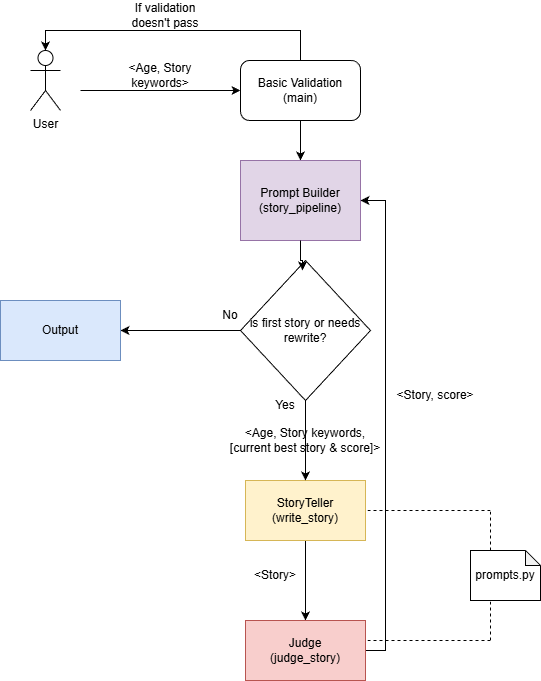

The diagram above was exported from draw.io. Its source (the exported page's mxGraphModel, read from the mxfile embedded in the PNG):
<mxGraphModel dx="1678" dy="924" grid="1" gridSize="10" guides="1" tooltips="1" connect="1" arrows="1" fold="1" page="1" pageScale="1" pageWidth="827" pageHeight="1169" math="0" shadow="0">
  <root>
    <mxCell id="0" />
    <mxCell id="1" parent="0" />
    <mxCell id="HfZtB3ApeCxqk8k5erxp-1" parent="1" style="shape=umlActor;verticalLabelPosition=bottom;verticalAlign=top;html=1;outlineConnect=0;" value="User" vertex="1">
      <mxGeometry height="60" width="30" x="110" y="120" as="geometry" />
    </mxCell>
    <mxCell id="HfZtB3ApeCxqk8k5erxp-13" edge="1" parent="1" source="HfZtB3ApeCxqk8k5erxp-2" style="edgeStyle=orthogonalEdgeStyle;rounded=0;orthogonalLoop=1;jettySize=auto;html=1;exitX=0.5;exitY=1;exitDx=0;exitDy=0;entryX=0.5;entryY=0;entryDx=0;entryDy=0;" target="HfZtB3ApeCxqk8k5erxp-10">
      <mxGeometry relative="1" as="geometry" />
    </mxCell>
    <mxCell id="HfZtB3ApeCxqk8k5erxp-2" parent="1" style="rounded=1;whiteSpace=wrap;html=1;" value="Basic Validation&lt;div&gt;(main)&lt;/div&gt;" vertex="1">
      <mxGeometry height="60" width="120" x="320" y="130" as="geometry" />
    </mxCell>
    <mxCell id="HfZtB3ApeCxqk8k5erxp-4" edge="1" parent="1" style="endArrow=classic;html=1;rounded=0;entryX=0;entryY=0.5;entryDx=0;entryDy=0;" target="HfZtB3ApeCxqk8k5erxp-2" value="">
      <mxGeometry height="50" relative="1" width="50" as="geometry">
        <mxPoint x="160" y="160" as="sourcePoint" />
        <mxPoint x="300" y="160" as="targetPoint" />
      </mxGeometry>
    </mxCell>
    <mxCell id="HfZtB3ApeCxqk8k5erxp-8" parent="1" style="text;html=1;whiteSpace=wrap;strokeColor=none;fillColor=none;align=center;verticalAlign=middle;rounded=0;" value="If validation doesn't pass" vertex="1">
      <mxGeometry height="30" width="90" x="200" y="70" as="geometry" />
    </mxCell>
    <mxCell id="HfZtB3ApeCxqk8k5erxp-10" parent="1" style="rounded=0;whiteSpace=wrap;html=1;fillColor=#e1d5e7;strokeColor=#9673a6;" value="Prompt Builder&lt;br&gt;(story_pipeline)" vertex="1">
      <mxGeometry height="80" width="120" x="320" y="230" as="geometry" />
    </mxCell>
    <mxCell id="HfZtB3ApeCxqk8k5erxp-11" parent="1" style="shape=note;whiteSpace=wrap;html=1;backgroundOutline=1;darkOpacity=0.05;size=15;" value="prompts.py" vertex="1">
      <mxGeometry height="50" width="70" x="550" y="620" as="geometry" />
    </mxCell>
    <mxCell id="HfZtB3ApeCxqk8k5erxp-20" edge="1" parent="1" source="HfZtB3ApeCxqk8k5erxp-14" style="edgeStyle=orthogonalEdgeStyle;rounded=0;orthogonalLoop=1;jettySize=auto;html=1;entryX=0.5;entryY=0;entryDx=0;entryDy=0;" target="HfZtB3ApeCxqk8k5erxp-15">
      <mxGeometry relative="1" as="geometry" />
    </mxCell>
    <mxCell id="HfZtB3ApeCxqk8k5erxp-14" parent="1" style="rounded=0;whiteSpace=wrap;html=1;fillColor=#fff2cc;strokeColor=#d6b656;" value="StoryTeller&lt;br&gt;(write_story)" vertex="1">
      <mxGeometry height="60" width="120" x="325" y="550" as="geometry" />
    </mxCell>
    <mxCell id="HfZtB3ApeCxqk8k5erxp-23" edge="1" parent="1" source="HfZtB3ApeCxqk8k5erxp-15" style="edgeStyle=orthogonalEdgeStyle;rounded=0;orthogonalLoop=1;jettySize=auto;html=1;exitX=1;exitY=0.5;exitDx=0;exitDy=0;entryX=1;entryY=0.5;entryDx=0;entryDy=0;" target="HfZtB3ApeCxqk8k5erxp-10">
      <mxGeometry relative="1" as="geometry" />
    </mxCell>
    <mxCell id="HfZtB3ApeCxqk8k5erxp-15" parent="1" style="rounded=0;whiteSpace=wrap;html=1;fillColor=#f8cecc;strokeColor=#b85450;" value="Judge&lt;div&gt;(judge_story)&lt;/div&gt;" vertex="1">
      <mxGeometry height="60" width="120" x="325" y="690" as="geometry" />
    </mxCell>
    <mxCell id="HfZtB3ApeCxqk8k5erxp-21" parent="1" style="text;html=1;whiteSpace=wrap;strokeColor=none;fillColor=none;align=center;verticalAlign=middle;rounded=0;" value="&amp;lt;Story&amp;gt;" vertex="1">
      <mxGeometry height="30" width="60" x="325" y="630" as="geometry" />
    </mxCell>
    <mxCell id="HfZtB3ApeCxqk8k5erxp-24" parent="1" style="text;html=1;whiteSpace=wrap;strokeColor=none;fillColor=none;align=center;verticalAlign=middle;rounded=0;" value="&amp;lt;Story, score&amp;gt;" vertex="1">
      <mxGeometry height="30" width="90" x="470" y="450" as="geometry" />
    </mxCell>
    <mxCell id="HfZtB3ApeCxqk8k5erxp-31" edge="1" parent="1" source="HfZtB3ApeCxqk8k5erxp-25" style="edgeStyle=orthogonalEdgeStyle;rounded=0;orthogonalLoop=1;jettySize=auto;html=1;entryX=1;entryY=0.5;entryDx=0;entryDy=0;" target="HfZtB3ApeCxqk8k5erxp-30">
      <mxGeometry relative="1" as="geometry" />
    </mxCell>
    <mxCell id="HfZtB3ApeCxqk8k5erxp-33" edge="1" parent="1" source="HfZtB3ApeCxqk8k5erxp-25" style="edgeStyle=orthogonalEdgeStyle;rounded=0;orthogonalLoop=1;jettySize=auto;html=1;entryX=0.5;entryY=0;entryDx=0;entryDy=0;" target="HfZtB3ApeCxqk8k5erxp-14">
      <mxGeometry relative="1" as="geometry" />
    </mxCell>
    <mxCell id="HfZtB3ApeCxqk8k5erxp-25" parent="1" style="rhombus;whiteSpace=wrap;html=1;" value="is first story or needs rewrite?" vertex="1">
      <mxGeometry height="140" width="130" x="320" y="330" as="geometry" />
    </mxCell>
    <mxCell id="HfZtB3ApeCxqk8k5erxp-26" edge="1" parent="1" source="HfZtB3ApeCxqk8k5erxp-10" style="edgeStyle=orthogonalEdgeStyle;rounded=0;orthogonalLoop=1;jettySize=auto;html=1;entryX=0.477;entryY=0.071;entryDx=0;entryDy=0;entryPerimeter=0;" target="HfZtB3ApeCxqk8k5erxp-25">
      <mxGeometry relative="1" as="geometry" />
    </mxCell>
    <mxCell id="HfZtB3ApeCxqk8k5erxp-27" edge="1" parent="1" source="HfZtB3ApeCxqk8k5erxp-2" style="edgeStyle=orthogonalEdgeStyle;rounded=0;orthogonalLoop=1;jettySize=auto;html=1;exitX=0.5;exitY=0;exitDx=0;exitDy=0;entryX=0.5;entryY=0;entryDx=0;entryDy=0;entryPerimeter=0;" target="HfZtB3ApeCxqk8k5erxp-1">
      <mxGeometry relative="1" as="geometry" />
    </mxCell>
    <mxCell id="HfZtB3ApeCxqk8k5erxp-28" parent="1" style="text;html=1;whiteSpace=wrap;strokeColor=none;fillColor=none;align=center;verticalAlign=middle;rounded=0;" value="&amp;lt;Age, Story keywords&amp;gt;" vertex="1">
      <mxGeometry height="30" width="80" x="200" y="130" as="geometry" />
    </mxCell>
    <mxCell id="HfZtB3ApeCxqk8k5erxp-30" parent="1" style="rounded=0;whiteSpace=wrap;html=1;fillColor=#dae8fc;strokeColor=#6c8ebf;" value="Output" vertex="1">
      <mxGeometry height="60" width="120" x="80" y="370" as="geometry" />
    </mxCell>
    <mxCell id="HfZtB3ApeCxqk8k5erxp-32" parent="1" style="text;html=1;whiteSpace=wrap;strokeColor=none;fillColor=none;align=center;verticalAlign=middle;rounded=0;autosize=1;resizable=0;" value="No" vertex="1">
      <mxGeometry height="30" width="40" x="290" y="370" as="geometry" />
    </mxCell>
    <mxCell id="HfZtB3ApeCxqk8k5erxp-34" parent="1" style="text;html=1;whiteSpace=wrap;strokeColor=none;fillColor=none;align=center;verticalAlign=middle;rounded=0;autosize=1;resizable=0;" value="Yes" vertex="1">
      <mxGeometry height="30" width="40" x="345" y="460" as="geometry" />
    </mxCell>
    <mxCell id="HfZtB3ApeCxqk8k5erxp-36" edge="1" parent="1" style="endArrow=none;dashed=1;html=1;rounded=0;" value="">
      <mxGeometry height="50" relative="1" width="50" as="geometry">
        <mxPoint x="570" y="620" as="sourcePoint" />
        <mxPoint x="570" y="580" as="targetPoint" />
      </mxGeometry>
    </mxCell>
    <mxCell id="HfZtB3ApeCxqk8k5erxp-38" edge="1" parent="1" style="endArrow=none;dashed=1;html=1;rounded=0;entryX=1;entryY=0.5;entryDx=0;entryDy=0;" target="HfZtB3ApeCxqk8k5erxp-14" value="">
      <mxGeometry height="50" relative="1" width="50" as="geometry">
        <mxPoint x="570" y="580" as="sourcePoint" />
        <mxPoint x="620" y="540" as="targetPoint" />
      </mxGeometry>
    </mxCell>
    <mxCell id="HfZtB3ApeCxqk8k5erxp-39" edge="1" parent="1" style="endArrow=none;dashed=1;html=1;rounded=0;" value="">
      <mxGeometry height="50" relative="1" width="50" as="geometry">
        <mxPoint x="570" y="710" as="sourcePoint" />
        <mxPoint x="570" y="670" as="targetPoint" />
      </mxGeometry>
    </mxCell>
    <mxCell id="HfZtB3ApeCxqk8k5erxp-40" edge="1" parent="1" style="endArrow=none;dashed=1;html=1;rounded=0;entryX=1;entryY=0.5;entryDx=0;entryDy=0;" value="">
      <mxGeometry height="50" relative="1" width="50" as="geometry">
        <mxPoint x="570" y="710" as="sourcePoint" />
        <mxPoint x="445" y="710" as="targetPoint" />
      </mxGeometry>
    </mxCell>
    <mxCell id="HfZtB3ApeCxqk8k5erxp-41" parent="1" style="text;html=1;whiteSpace=wrap;strokeColor=none;fillColor=none;align=center;verticalAlign=middle;rounded=0;autosize=1;resizable=0;" value="&amp;lt;Age, Story keywords, &lt;br&gt;[current best story &amp;amp; score]&amp;gt;" vertex="1">
      <mxGeometry height="40" width="170" x="300" y="490" as="geometry" />
    </mxCell>
  </root>
</mxGraphModel>